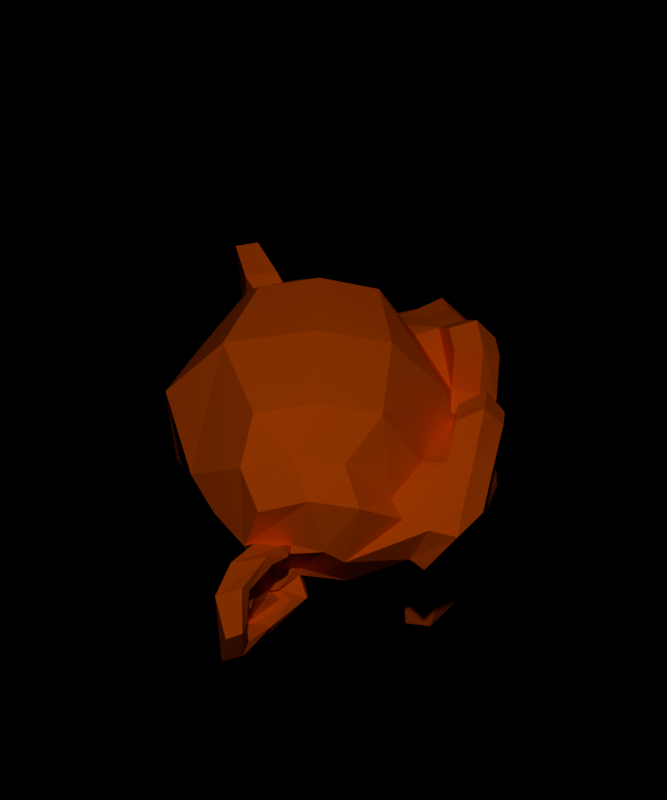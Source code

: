 # Source: monke.blend  (saved by Blender 4.1.23; exported with 4.5.12 LTS)
import bpy
from mathutils import Matrix  # noqa: F401  (used for matrix-valued properties, if any)

bpy.ops.wm.read_factory_settings(use_empty=True)
scene = bpy.context.scene
scene.name = 'Scene'

# ---- collections
col_collection = bpy.data.collections.new('Collection'); scene.collection.children.link(col_collection)

# ---- materials (node trees are filled in below, after node groups)
mat_material_001 = bpy.data.materials.new('Material.001')
mat_material_001.use_transparent_shadow = False
mat_material = bpy.data.materials.new('Material')
mat_material.use_transparent_shadow = False

# ---- material node trees
mat_material_001.use_nodes = True; mat_material_001.node_tree.nodes.clear()
_N = mat_material_001.node_tree.nodes; _L = mat_material_001.node_tree.links
n0 = _N.new('ShaderNodeOutputMaterial'); n0.name = 'Material Output'; n0.location = (300, 300)
n1 = _N.new('ShaderNodeHoldout'); n1.name = 'Holdout'; n1.location = (10, 300)
_L.new(n1.outputs[0], n0.inputs[0])
n0.is_active_output = True
mat_material.use_nodes = True; mat_material.node_tree.nodes.clear()
_N = mat_material.node_tree.nodes; _L = mat_material.node_tree.links
n0 = _N.new('ShaderNodeBsdfPrincipled'); n0.name = 'Principled BSDF'; n0.location = (10, 300)
n0.inputs[0].default_value = (1.0, 0.125, 0.0, 1.0)
n0.inputs[1].default_value = 0.1526
n0.inputs[2].default_value = 0.826
n1 = _N.new('ShaderNodeOutputMaterial'); n1.name = 'Material Output'; n1.location = (300, 300)
_L.new(n0.outputs[0], n1.inputs[0])
n1.is_active_output = True

# ---- world
world_world = bpy.data.worlds.new('World'); scene.world = world_world
world_world.use_nodes = True; world_world.node_tree.nodes.clear()
_N = world_world.node_tree.nodes; _L = world_world.node_tree.links
n0 = _N.new('ShaderNodeOutputWorld'); n0.name = 'World Output'; n0.location = (300, 300)
n1 = _N.new('ShaderNodeBackground'); n1.name = 'Background'; n1.location = (10, 300)
n1.inputs[0].default_value = (0.0, 0.0, 0.0, 0.0)
_L.new(n1.outputs[0], n0.inputs[0])
n0.is_active_output = True
world_world.color = (0.05088, 0.05088, 0.05088)
world_world.use_sun_shadow = False
world_world.sun_shadow_jitter_overblur = 0.0

# ---- cameras
cam_camera = bpy.data.cameras.new('Camera')
cam_camera.clip_end = 100.0
cam_camera.lens = 81.19
cam_camera.ortho_scale = 7.314
cam_camera.lens_unit = 'FOV'

# ---- lights
light_light = bpy.data.lights.new('Light', 'POINT')
light_light.transmission_factor = 0.0
light_light.energy = 1000.0
light_light.shadow_soft_size = 0.1
light_light.shadow_maximum_resolution = 0.006
light_light.use_absolute_resolution = True

# ---- meshes
me_plane = bpy.data.meshes.new('Plane')
me_plane.from_pydata([(-1.0, -1.0, 0.0), (1.0, -1.0, 0.0), (-1.0, 1.0, 0.0), (1.0, 1.0, 0.0)], [], [(0, 1, 3, 2)])
_uv = me_plane.uv_layers.new(name='UVMap')
_uv.uv.foreach_set('vector', [0.0, 0.0, 1.0, 0.0, 1.0, 1.0, 0.0, 1.0])
me_plane.materials.append(mat_material_001)
me_plane.update()
me_model = bpy.data.meshes.new('Model')
me_model.from_pydata([(0.7656, 0.4375, 0.1641), (0.7656, -0.4375, 0.1641), (0.6875, 0.5, 0.09375), (0.6875, -0.5, 0.09375), (0.5781, 0.5469, 0.05469), (0.5781, -0.5469, 0.05469), (0.6172, 0.3516, -0.02344), (0.6172, -0.3516, -0.02344), (0.7188, 0.3516, 0.03125), (0.7188, -0.3516, 0.03125), (0.7812, 0.3516, 0.1328), (0.7812, -0.3516, 0.1328), (0.7969, 0.2734, 0.1641), (0.7969, -0.2734, 0.1641), (0.7422, 0.2031, 0.09375), (0.7422, -0.2031, 0.09375), (0.6484, 0.1563, 0.05469), (0.6484, -0.1562, 0.05469), (0.6562, 0.07813, 0.2422), (0.6562, -0.07812, 0.2422), (0.7422, 0.1406, 0.2422), (0.7422, -0.1406, 0.2422), (0.7969, 0.2422, 0.2422), (0.7969, -0.2422, 0.2422), (0.7969, 0.2734, 0.3281), (0.7969, -0.2734, 0.3281), (0.7422, 0.2031, 0.3906), (0.7422, -0.2031, 0.3906), (0.6484, 0.1563, 0.4375), (0.6484, -0.1562, 0.4375), (0.6172, 0.3516, 0.5156), (0.6172, -0.3516, 0.5156), (0.7188, 0.3516, 0.4531), (0.7188, -0.3516, 0.4531), (0.7812, 0.3516, 0.3594), (0.7812, -0.3516, 0.3594), (0.7656, 0.4375, 0.3281), (0.7656, -0.4375, 0.3281), (0.6875, 0.5, 0.3906), (0.6875, -0.5, 0.3906), (0.5781, 0.5469, 0.4375), (0.5781, -0.5469, 0.4375), (0.5625, 0.625, 0.2422), (0.5625, -0.625, 0.2422), (0.6719, 0.5625, 0.2422), (0.6719, -0.5625, 0.2422), (0.7578, 0.4688, 0.2422), (0.7578, -0.4687, 0.2422), (0.7734, 0.4766, 0.2422), (0.7734, -0.4766, 0.2422), (0.7812, 0.4453, 0.3359), (0.7812, -0.4453, 0.3359), (0.8047, 0.3516, 0.375), (0.8047, -0.3516, 0.375), (0.8203, 0.2656, 0.3359), (0.8203, -0.2656, 0.3359), (0.8203, 0.2266, 0.2422), (0.8203, -0.2266, 0.2422), (0.8203, 0.2656, 0.1562), (0.8203, -0.2656, 0.1562), (0.8281, 0.3516, 0.2422), (0.8281, -0.3516, 0.2422), (0.8047, 0.3516, 0.1172), (0.8047, -0.3516, 0.1172), (0.7812, 0.4453, 0.1562), (0.7812, -0.4453, 0.1562), (0.7422, 3.244e-08, 0.4297), (0.8203, 3.586e-08, 0.3516), (0.7344, 3.21e-08, -0.6797), (0.7812, 3.415e-08, -0.3203), (0.7969, 3.483e-08, -0.1875), (0.7188, 3.142e-08, -0.7734), (0.6016, 2.63e-08, 0.4062), (0.5703, 2.493e-08, 0.5703), (-0.5469, -2.39e-08, 0.8984), (-0.8516, -3.722e-08, 0.5625), (-0.8281, -3.62e-08, 0.07031), (-0.3516, -1.537e-08, -0.3828), (0.5625, 0.2031, -0.1875), (0.5625, -0.2031, -0.1875), (0.5703, 0.3125, -0.4375), (0.5703, -0.3125, -0.4375), (0.5703, 0.3516, -0.6953), (0.5703, -0.3516, -0.6953), (0.5312, 0.3672, -0.8906), (0.5312, -0.3672, -0.8906), (0.5234, 0.3281, -0.9453), (0.5234, -0.3281, -0.9453), (0.5547, 0.1797, -0.9688), (0.5547, -0.1797, -0.9688), (0.5781, 2.527e-08, -0.9844), (0.5312, 0.4375, -0.1406), (0.5312, -0.4375, -0.1406), (0.5391, 0.6328, -0.03906), (0.5391, -0.6328, -0.03906), (0.4453, 0.8281, 0.1484), (0.4453, -0.8281, 0.1484), (0.5937, 0.8594, 0.4297), (0.5938, -0.8594, 0.4297), (0.625, 0.7109, 0.4844), (0.625, -0.7109, 0.4844), (0.6875, 0.4922, 0.6016), (0.6875, -0.4922, 0.6016), (0.7344, 0.3203, 0.7578), (0.7344, -0.3203, 0.7578), (0.7578, 0.1563, 0.7188), (0.7578, -0.1562, 0.7188), (0.75, 0.0625, 0.4922), (0.75, -0.0625, 0.4922), (0.7734, 0.1641, 0.4141), (0.7734, -0.1641, 0.4141), (0.7656, 0.125, 0.3047), (0.7656, -0.125, 0.3047), (0.7422, 0.2031, 0.09375), (0.7422, -0.2031, 0.09375), (0.7031, 0.375, 0.01562), (0.7031, -0.375, 0.01562), (0.6719, 0.4922, 0.0625), (0.6719, -0.4922, 0.0625), (0.6484, 0.625, 0.1875), (0.6484, -0.625, 0.1875), (0.6484, 0.6406, 0.2969), (0.6484, -0.6406, 0.2969), (0.6641, 0.6016, 0.375), (0.6641, -0.6016, 0.375), (0.7188, 0.4297, 0.4375), (0.7188, -0.4297, 0.4375), (0.7578, 0.25, 0.4688), (0.7578, -0.25, 0.4688), (0.7344, 3.21e-08, -0.7656), (0.7344, 0.1094, -0.7188), (0.7344, -0.1094, -0.7188), (0.7109, 0.1172, -0.8359), (0.7109, -0.1172, -0.8359), (0.6953, 0.0625, -0.8828), (0.6953, -0.0625, -0.8828), (0.6875, 3.005e-08, -0.8906), (0.75, 3.278e-08, -0.1953), (0.7422, 3.244e-08, -0.1406), (0.7422, 0.1016, -0.1484), (0.7422, -0.1016, -0.1484), (0.75, 0.125, -0.2266), (0.75, -0.125, -0.2266), (0.7422, 0.08594, -0.2891), (0.7422, -0.08594, -0.2891), (0.6719, 0.3984, -0.04688), (0.6719, -0.3984, -0.04688), (0.625, 0.6172, 0.05469), (0.625, -0.6172, 0.05469), (0.6016, 0.7266, 0.2031), (0.6016, -0.7266, 0.2031), (0.6562, 0.7422, 0.375), (0.6563, -0.7422, 0.375), (0.7266, 0.6875, 0.4141), (0.7266, -0.6875, 0.4141), (0.7969, 0.4375, 0.5469), (0.7969, -0.4375, 0.5469), (0.8359, 0.3125, 0.6406), (0.8359, -0.3125, 0.6406), (0.8516, 0.2031, 0.6172), (0.8516, -0.2031, 0.6172), (0.8438, 0.1016, 0.4297), (0.8438, -0.1016, 0.4297), (0.8125, 0.125, -0.1016), (0.8125, -0.125, -0.1016), (0.7109, 0.2109, -0.4453), (0.7109, -0.2109, -0.4453), (0.6875, 0.25, -0.7031), (0.6875, -0.25, -0.7031), (0.6641, 0.2656, -0.8203), (0.6641, -0.2656, -0.8203), (0.6328, 0.2344, -0.9141), (0.6328, -0.2344, -0.9141), (0.6328, 0.1641, -0.9297), (0.6328, -0.1641, -0.9297), (0.6406, 2.8e-08, -0.9453), (0.7266, 3.176e-08, 0.04688), (0.7656, 3.347e-08, 0.2109), (0.7422, 0.3281, 0.4766), (0.7422, -0.3281, 0.4766), (0.75, 0.1641, 0.1406), (0.75, -0.1641, 0.1406), (0.7578, 0.1328, 0.2109), (0.7578, -0.1328, 0.2109), (0.7344, 0.1172, -0.6875), (0.7344, -0.1172, -0.6875), (0.75, 0.07813, -0.4453), (0.75, -0.07812, -0.4453), (0.75, 3.278e-08, -0.4453), (0.7422, 3.244e-08, -0.3281), (0.7812, 0.09375, -0.2734), (0.7812, -0.09375, -0.2734), (0.7969, 0.1328, -0.2266), (0.7969, -0.1328, -0.2266), (0.7812, 0.1094, -0.1328), (0.7812, -0.1094, -0.1328), (0.7812, 0.03906, -0.125), (0.7812, -0.03906, -0.125), (0.8281, 3.62e-08, -0.2031), (0.8125, 0.04688, -0.1484), (0.8125, -0.04687, -0.1484), (0.8125, 0.09375, -0.1562), (0.8125, -0.09375, -0.1562), (0.8281, 0.1094, -0.2266), (0.8281, -0.1094, -0.2266), (0.8047, 0.07813, -0.25), (0.8047, -0.07812, -0.25), (0.8047, 3.517e-08, -0.2891), (0.5547, 0.2578, -0.3125), (0.5547, -0.2578, -0.3125), (0.7109, 0.1641, -0.2422), (0.7109, -0.1641, -0.2422), (0.7109, 0.1797, -0.3125), (0.7109, -0.1797, -0.3125), (0.5547, 0.2344, -0.25), (0.5547, -0.2344, -0.25), (0.6875, 3.005e-08, -0.875), (0.6875, 0.04688, -0.8672), (0.6875, -0.04687, -0.8672), (0.7109, 0.09375, -0.8203), (0.7109, -0.09375, -0.8203), (0.7266, 0.09375, -0.7422), (0.7266, -0.09375, -0.7422), (0.6562, 2.869e-08, -0.7812), (0.6641, 0.09375, -0.75), (0.6641, -0.09375, -0.75), (0.6406, 0.09375, -0.8125), (0.6406, -0.09375, -0.8125), (0.6328, 0.04688, -0.8516), (0.6328, -0.04687, -0.8516), (0.6328, 2.766e-08, -0.8594), (0.7812, 0.1719, 0.2188), (0.7812, -0.1719, 0.2188), (0.7734, 0.1875, 0.1562), (0.7734, -0.1875, 0.1562), (0.7578, 0.3359, 0.4297), (0.7578, -0.3359, 0.4297), (0.7734, 0.2734, 0.4219), (0.7734, -0.2734, 0.4219), (0.7734, 0.4219, 0.3984), (0.7734, -0.4219, 0.3984), (0.6953, 0.5625, 0.3516), (0.6953, -0.5625, 0.3516), (0.6875, 0.5859, 0.2891), (0.6875, -0.5859, 0.2891), (0.6797, 0.5781, 0.1953), (0.6797, -0.5781, 0.1953), (0.7188, 0.4766, 0.1016), (0.7188, -0.4766, 0.1016), (0.7422, 0.375, 0.0625), (0.7422, -0.375, 0.0625), (0.7812, 0.2266, 0.1094), (0.7812, -0.2266, 0.1094), (0.7812, 0.1797, 0.2969), (0.7812, -0.1797, 0.2969), (0.7812, 0.2109, 0.375), (0.7812, -0.2109, 0.375), (0.7578, 0.2344, 0.3594), (0.7578, -0.2344, 0.3594), (0.7578, 0.1953, 0.2969), (0.7578, -0.1953, 0.2969), (0.7578, 0.2422, 0.125), (0.7578, -0.2422, 0.125), (0.7266, 0.375, 0.08594), (0.7266, -0.375, 0.08594), (0.7031, 0.4609, 0.1172), (0.7031, -0.4609, 0.1172), (0.6719, 0.5469, 0.2109), (0.6719, -0.5469, 0.2109), (0.6719, 0.5547, 0.2812), (0.6719, -0.5547, 0.2812), (0.6797, 0.5312, 0.3359), (0.6797, -0.5312, 0.3359), (0.75, 0.4141, 0.3906), (0.75, -0.4141, 0.3906), (0.7656, 0.2813, 0.3984), (0.7656, -0.2812, 0.3984), (0.75, 0.3359, 0.4062), (0.75, -0.3359, 0.4062), (0.75, 0.2031, 0.1719), (0.75, -0.2031, 0.1719), (0.75, 0.1953, 0.2266), (0.75, -0.1953, 0.2266), (0.6094, 0.1094, 0.4609), (0.6094, -0.1094, 0.4609), (0.6172, 0.1953, 0.6641), (0.6172, -0.1953, 0.6641), (0.5938, 0.3359, 0.6875), (0.5938, -0.3359, 0.6875), (0.5547, 0.4844, 0.5547), (0.5547, -0.4844, 0.5547), (0.4922, 0.6797, 0.4531), (0.4922, -0.6797, 0.4531), (0.4609, 0.7969, 0.4062), (0.4609, -0.7969, 0.4062), (0.375, 0.7734, 0.1641), (0.375, -0.7734, 0.1641), (0.4141, 0.6016, 0.0), (0.4141, -0.6016, 0.0), (0.4687, 0.4375, -0.09375), (0.4688, -0.4375, -0.09375), (0.2891, 1.264e-08, 0.8984), (-0.07812, -3.415e-09, 0.9844), (-0.6719, -2.937e-08, -0.1953), (0.1875, 8.196e-09, -0.4609), (0.4609, 2.015e-08, -0.9766), (0.3438, 1.503e-08, -0.8047), (0.3203, 1.4e-08, -0.5703), (0.2812, 1.229e-08, -0.4844), (0.05469, 0.8516, 0.2344), (0.05469, -0.8516, 0.2344), (-0.04688, 0.8594, 0.3203), (-0.04687, -0.8594, 0.3203), (-0.4375, 0.7734, 0.2656), (-0.4375, -0.7734, 0.2656), (-0.7031, 0.4609, 0.4375), (-0.7031, -0.4609, 0.4375), (0.07031, 0.7344, -0.04688), (0.07031, -0.7344, -0.04688), (-0.1641, 0.5938, -0.125), (-0.1641, -0.5938, -0.125), (-0.4297, 0.6406, -0.007812), (-0.4297, -0.6406, -0.007812), (-0.6641, 0.3359, 0.05469), (-0.6641, -0.3359, 0.05469), (0.4062, 0.2344, -0.3516), (0.4062, -0.2344, -0.3516), (0.2578, 0.1797, -0.4141), (0.2578, -0.1797, -0.4141), (0.3828, 0.2891, -0.7109), (0.3828, -0.2891, -0.7109), (0.3906, 0.25, -0.5), (0.3906, -0.25, -0.5), (0.3984, 0.3281, -0.9141), (0.3984, -0.3281, -0.9141), (0.3672, 0.1406, -0.7578), (0.3672, -0.1406, -0.7578), (0.3594, 0.125, -0.5391), (0.3594, -0.125, -0.5391), (0.4375, 0.1641, -0.9453), (0.4375, -0.1641, -0.9453), (0.4297, 0.2188, -0.2812), (0.4297, -0.2187, -0.2812), (0.4688, 0.2109, -0.2266), (0.4688, -0.2109, -0.2266), (0.5, 0.2031, -0.1719), (0.5, -0.2031, -0.1719), (0.1641, 0.2109, -0.3906), (0.1641, -0.2109, -0.3906), (-0.2656, 0.2969, -0.3125), (-0.2656, -0.2969, -0.3125), (-0.5391, 0.3437, -0.1484), (-0.5391, -0.3438, -0.1484), (-0.3828, 0.4531, 0.8672), (-0.3828, -0.4531, 0.8672), (-0.07031, 0.4531, 0.9297), (-0.07031, -0.4531, 0.9297), (0.2344, 0.4531, 0.8516), (0.2344, -0.4531, 0.8516), (0.4297, 0.4609, 0.5234), (0.4297, -0.4609, 0.5234), (0.3359, 0.7266, 0.4062), (0.3359, -0.7266, 0.4062), (0.2812, 0.6328, 0.4531), (0.2813, -0.6328, 0.4531), (0.05469, 0.6406, 0.7031), (0.05469, -0.6406, 0.7031), (0.125, 0.7969, 0.5625), (0.125, -0.7969, 0.5625), (-0.1172, 0.7969, 0.6172), (-0.1172, -0.7969, 0.6172), (-0.1953, 0.6406, 0.75), (-0.1953, -0.6406, 0.75), (-0.4453, 0.6406, 0.6797), (-0.4453, -0.6406, 0.6797), (-0.3594, 0.7969, 0.5391), (-0.3594, -0.7969, 0.5391), (-0.5859, 0.6172, 0.3281), (-0.5859, -0.6172, 0.3281), (-0.5469, 0.4844, 0.02344), (-0.5469, -0.4844, 0.02344), (-0.2031, 0.8203, 0.3281), (-0.2031, -0.8203, 0.3281), (0.1484, 0.4062, -0.1719), (0.1484, -0.4062, -0.1719), (-0.2109, 0.4297, -0.1953), (-0.2109, -0.4297, -0.1953), (-0.2344, 0.8906, 0.4062), (-0.2344, -0.8906, 0.4062), (-0.125, 0.7734, -0.1406), (-0.125, -0.7734, -0.1406), (-0.3281, 1.039, -0.1016), (-0.3281, -1.039, -0.1016), (-0.4297, 1.281, 0.05469), (-0.4297, -1.281, 0.05469), (-0.4219, 1.352, 0.3203), (-0.4219, -1.352, 0.3203), (-0.4219, 1.234, 0.5078), (-0.4219, -1.234, 0.5078), (-0.3125, 1.023, 0.4766), (-0.3125, -1.023, 0.4766), (-0.2891, 1.016, 0.4141), (-0.2891, -1.016, 0.4141), (-0.3906, 1.188, 0.4375), (-0.3906, -1.188, 0.4375), (-0.4063, 1.266, 0.2891), (-0.4062, -1.266, 0.2891), (-0.4063, 1.211, 0.07812), (-0.4062, -1.211, 0.07812), (-0.3047, 1.031, -0.03906), (-0.3047, -1.031, -0.03906), (-0.1328, 0.8281, -0.07031), (-0.1328, -0.8281, -0.07031), (-0.2188, 0.9219, 0.3594), (-0.2187, -0.9219, 0.3594), (-0.2891, 0.9453, 0.3047), (-0.2891, -0.9453, 0.3047), (-0.2109, 0.8828, -0.02344), (-0.2109, -0.8828, -0.02344), (-0.3672, 1.039, 0.0), (-0.3672, -1.039, 0.0), (-0.4453, 1.188, 0.09375), (-0.4453, -1.188, 0.09375), (-0.4453, 1.234, 0.25), (-0.4453, -1.234, 0.25), (-0.4375, 1.172, 0.3594), (-0.4375, -1.172, 0.3594), (-0.3594, 1.023, 0.3438), (-0.3594, -1.023, 0.3438), (-0.2109, 0.8438, 0.2891), (-0.2109, -0.8438, 0.2891), (-0.2734, 0.8359, 0.1719), (-0.2734, -0.8359, 0.1719), (-0.2734, 0.7578, 0.09375), (-0.2734, -0.7578, 0.09375), (-0.2734, 0.8203, 0.08594), (-0.2734, -0.8203, 0.08594), (-0.2734, 0.8438, 0.01562), (-0.2734, -0.8438, 0.01562), (-0.2734, 0.8125, -0.01562), (-0.2734, -0.8125, -0.01562), (-0.07031, 0.7266, 0.0), (-0.07031, -0.7266, 0.0), (-0.1719, 0.7188, -0.02344), (-0.1719, -0.7188, -0.02344), (-0.1875, 0.7188, 0.03906), (-0.1875, -0.7188, 0.03906), (-0.2109, 0.7969, 0.2031), (-0.2109, -0.7969, 0.2031), (-0.2656, 0.8906, 0.2422), (-0.2656, -0.8906, 0.2422), (-0.3203, 0.8906, 0.2344), (-0.3203, -0.8906, 0.2344), (-0.3203, 0.8125, -0.01562), (-0.3203, -0.8125, -0.01562), (-0.3203, 0.8516, 0.01562), (-0.3203, -0.8516, 0.01562), (-0.3203, 0.8281, 0.07812), (-0.3203, -0.8281, 0.07812), (-0.3203, 0.7656, 0.09375), (-0.3203, -0.7656, 0.09375), (-0.3203, 0.8438, 0.1719), (-0.3203, -0.8438, 0.1719), (-0.4141, 1.039, 0.3281), (-0.4141, -1.039, 0.3281), (-0.4844, 1.188, 0.3438), (-0.4844, -1.188, 0.3438), (-0.4922, 1.258, 0.2422), (-0.4922, -1.258, 0.2422), (-0.4844, 1.211, 0.08594), (-0.4844, -1.211, 0.08594), (-0.4219, 1.047, 0.0), (-0.4219, -1.047, 0.0), (-0.2656, 0.8828, -0.01562), (-0.2656, -0.8828, -0.01562), (-0.3438, 0.9531, 0.2891), (-0.3437, -0.9531, 0.2891), (-0.3281, 0.8906, 0.1094), (-0.3281, -0.8906, 0.1094), (-0.3359, 0.9375, 0.0625), (-0.3359, -0.9375, 0.0625), (-0.3672, 1.0, 0.125), (-0.3672, -1.0, 0.125), (-0.3516, 0.9609, 0.1719), (-0.3516, -0.9609, 0.1719), (-0.375, 1.016, 0.2344), (-0.375, -1.016, 0.2344), (-0.3828, 1.055, 0.1875), (-0.3828, -1.055, 0.1875), (-0.3906, 1.109, 0.2109), (-0.3906, -1.109, 0.2109), (-0.3906, 1.086, 0.2734), (-0.3906, -1.086, 0.2734), (-0.4844, 1.023, 0.4375), (-0.4844, -1.023, 0.4375), (-0.5469, 1.25, 0.4688), (-0.5469, -1.25, 0.4688), (-0.5, 1.367, 0.2969), (-0.5, -1.367, 0.2969), (-0.5313, 1.312, 0.05469), (-0.5312, -1.312, 0.05469), (-0.4922, 1.039, -0.08594), (-0.4922, -1.039, -0.08594), (-0.3281, 0.7891, -0.125), (-0.3281, -0.7891, -0.125), (-0.3828, 0.8594, 0.3828), (-0.3828, -0.8594, 0.3828)], [], [(46, 0, 2, 44), (3, 1, 47, 45), (44, 2, 4, 42), (5, 3, 45, 43), (2, 8, 6, 4), (7, 9, 3, 5), (0, 10, 8, 2), (9, 11, 1, 3), (10, 12, 14, 8), (15, 13, 11, 9), (8, 14, 16, 6), (17, 15, 9, 7), (14, 20, 18, 16), (19, 21, 15, 17), (12, 22, 20, 14), (21, 23, 13, 15), (22, 24, 26, 20), (27, 25, 23, 21), (20, 26, 28, 18), (29, 27, 21, 19), (26, 32, 30, 28), (31, 33, 27, 29), (24, 34, 32, 26), (33, 35, 25, 27), (34, 36, 38, 32), (39, 37, 35, 33), (32, 38, 40, 30), (41, 39, 33, 31), (38, 44, 42, 40), (43, 45, 39, 41), (36, 46, 44, 38), (45, 47, 37, 39), (46, 36, 50, 48), (51, 37, 47, 49), (36, 34, 52, 50), (53, 35, 37, 51), (34, 24, 54, 52), (55, 25, 35, 53), (24, 22, 56, 54), (57, 23, 25, 55), (22, 12, 58, 56), (59, 13, 23, 57), (12, 10, 62, 58), (63, 11, 13, 59), (10, 0, 64, 62), (65, 1, 11, 63), (0, 46, 48, 64), (49, 47, 1, 65), (60, 64, 48), (49, 65, 61), (62, 64, 60), (61, 65, 63), (60, 58, 62), (63, 59, 61), (60, 56, 58), (59, 57, 61), (60, 54, 56), (57, 55, 61), (60, 52, 54), (55, 53, 61), (60, 50, 52), (53, 51, 61), (60, 48, 50), (51, 49, 61), (88, 173, 175, 90), (175, 174, 89, 90), (86, 171, 173, 88), (174, 172, 87, 89), (84, 169, 171, 86), (172, 170, 85, 87), (82, 167, 169, 84), (170, 168, 83, 85), (80, 165, 167, 82), (168, 166, 81, 83), (78, 91, 145, 163), (146, 92, 79, 164), (91, 93, 147, 145), (148, 94, 92, 146), (93, 95, 149, 147), (150, 96, 94, 148), (95, 97, 151, 149), (152, 98, 96, 150), (97, 99, 153, 151), (154, 100, 98, 152), (99, 101, 155, 153), (156, 102, 100, 154), (101, 103, 157, 155), (158, 104, 102, 156), (103, 105, 159, 157), (160, 106, 104, 158), (105, 107, 161, 159), (162, 108, 106, 160), (107, 66, 67, 161), (67, 66, 108, 162), (109, 127, 159, 161), (160, 128, 110, 162), (127, 178, 157, 159), (158, 179, 128, 160), (125, 155, 157, 178), (158, 156, 126, 179), (123, 153, 155, 125), (156, 154, 124, 126), (121, 151, 153, 123), (154, 152, 122, 124), (119, 149, 151, 121), (152, 150, 120, 122), (117, 147, 149, 119), (150, 148, 118, 120), (115, 145, 147, 117), (148, 146, 116, 118), (113, 163, 145, 115), (146, 164, 114, 116), (113, 180, 176, 163), (176, 181, 114, 164), (109, 161, 67, 111), (67, 162, 110, 112), (111, 67, 177, 182), (177, 67, 112, 183), (176, 180, 182, 177), (183, 181, 176, 177), (134, 136, 175, 173), (175, 136, 135, 174), (132, 134, 173, 171), (174, 135, 133, 172), (130, 132, 171, 169), (172, 133, 131, 170), (165, 186, 184, 167), (185, 187, 166, 168), (130, 169, 167, 184), (168, 170, 131, 185), (143, 189, 188, 186), (188, 189, 144, 187), (184, 186, 188, 68), (188, 187, 185, 68), (129, 130, 184, 68), (185, 131, 129, 68), (141, 192, 190, 143), (191, 193, 142, 144), (139, 194, 192, 141), (193, 195, 140, 142), (138, 196, 194, 139), (195, 197, 138, 140), (137, 70, 196, 138), (197, 70, 137, 138), (189, 143, 190, 69), (191, 144, 189, 69), (69, 190, 205, 207), (206, 191, 69, 207), (70, 198, 199, 196), (200, 198, 70, 197), (196, 199, 201, 194), (202, 200, 197, 195), (194, 201, 203, 192), (204, 202, 195, 193), (192, 203, 205, 190), (206, 204, 193, 191), (198, 203, 201, 199), (202, 204, 198, 200), (198, 207, 205, 203), (206, 207, 198, 204), (138, 139, 163, 176), (164, 140, 138, 176), (139, 141, 210, 163), (211, 142, 140, 164), (141, 143, 212, 210), (213, 144, 142, 211), (143, 186, 165, 212), (166, 187, 144, 213), (80, 208, 212, 165), (213, 209, 81, 166), (208, 214, 210, 212), (211, 215, 209, 213), (78, 163, 210, 214), (211, 164, 79, 215), (130, 129, 71, 221), (71, 129, 131, 222), (132, 130, 221, 219), (222, 131, 133, 220), (134, 132, 219, 217), (220, 133, 135, 218), (136, 134, 217, 216), (218, 135, 136, 216), (216, 217, 228, 230), (229, 218, 216, 230), (217, 219, 226, 228), (227, 220, 218, 229), (219, 221, 224, 226), (225, 222, 220, 227), (221, 71, 223, 224), (223, 71, 222, 225), (223, 230, 228, 224), (229, 230, 223, 225), (224, 228, 226), (227, 229, 225), (182, 180, 233, 231), (234, 181, 183, 232), (111, 182, 231, 253), (232, 183, 112, 254), (109, 111, 253, 255), (254, 112, 110, 256), (180, 113, 251, 233), (252, 114, 181, 234), (113, 115, 249, 251), (250, 116, 114, 252), (115, 117, 247, 249), (248, 118, 116, 250), (117, 119, 245, 247), (246, 120, 118, 248), (119, 121, 243, 245), (244, 122, 120, 246), (121, 123, 241, 243), (242, 124, 122, 244), (123, 125, 239, 241), (240, 126, 124, 242), (125, 178, 235, 239), (236, 179, 126, 240), (178, 127, 237, 235), (238, 128, 179, 236), (127, 109, 255, 237), (256, 110, 128, 238), (237, 255, 257, 275), (258, 256, 238, 276), (235, 237, 275, 277), (276, 238, 236, 278), (239, 235, 277, 273), (278, 236, 240, 274), (241, 239, 273, 271), (274, 240, 242, 272), (243, 241, 271, 269), (272, 242, 244, 270), (245, 243, 269, 267), (270, 244, 246, 268), (247, 245, 267, 265), (268, 246, 248, 266), (249, 247, 265, 263), (266, 248, 250, 264), (251, 249, 263, 261), (264, 250, 252, 262), (233, 251, 261, 279), (262, 252, 234, 280), (255, 253, 259, 257), (260, 254, 256, 258), (253, 231, 281, 259), (282, 232, 254, 260), (231, 233, 279, 281), (280, 234, 232, 282), (66, 107, 283, 72), (284, 108, 66, 72), (107, 105, 285, 283), (286, 106, 108, 284), (105, 103, 287, 285), (288, 104, 106, 286), (103, 101, 289, 287), (290, 102, 104, 288), (101, 99, 291, 289), (292, 100, 102, 290), (99, 97, 293, 291), (294, 98, 100, 292), (97, 95, 295, 293), (296, 96, 98, 294), (95, 93, 297, 295), (298, 94, 96, 296), (93, 91, 299, 297), (300, 92, 94, 298), (307, 308, 327, 337), (328, 308, 307, 338), (306, 307, 337, 335), (338, 307, 306, 336), (305, 306, 335, 339), (336, 306, 305, 340), (88, 90, 305, 339), (305, 90, 89, 340), (86, 88, 339, 333), (340, 89, 87, 334), (84, 86, 333, 329), (334, 87, 85, 330), (82, 84, 329, 331), (330, 85, 83, 332), (329, 335, 337, 331), (338, 336, 330, 332), (329, 333, 339, 335), (340, 334, 330, 336), (325, 331, 337, 327), (338, 332, 326, 328), (80, 82, 331, 325), (332, 83, 81, 326), (208, 341, 343, 214), (344, 342, 209, 215), (80, 325, 341, 208), (342, 326, 81, 209), (78, 214, 343, 345), (344, 215, 79, 346), (78, 345, 299, 91), (300, 346, 79, 92), (76, 323, 351, 303), (352, 324, 76, 303), (303, 351, 349, 77), (350, 352, 303, 77), (77, 349, 347, 304), (348, 350, 77, 304), (304, 347, 327, 308), (328, 348, 304, 308), (325, 327, 347, 341), (348, 328, 326, 342), (295, 297, 317, 309), (318, 298, 296, 310), (75, 315, 323, 76), (324, 316, 75, 76), (301, 357, 355, 302), (356, 358, 301, 302), (302, 355, 353, 74), (354, 356, 302, 74), (74, 353, 315, 75), (316, 354, 74, 75), (291, 293, 361, 363), (362, 294, 292, 364), (363, 361, 367, 365), (368, 362, 364, 366), (365, 367, 369, 371), (370, 368, 366, 372), (371, 369, 375, 373), (376, 370, 372, 374), (313, 377, 373, 375), (374, 378, 314, 376), (315, 353, 373, 377), (374, 354, 316, 378), (353, 355, 371, 373), (372, 356, 354, 374), (355, 357, 365, 371), (366, 358, 356, 372), (357, 359, 363, 365), (364, 360, 358, 366), (289, 291, 363, 359), (364, 292, 290, 360), (73, 359, 357, 301), (358, 360, 73, 301), (283, 285, 287, 289), (288, 286, 284, 290), (283, 289, 359, 73), (360, 290, 284, 73), (72, 283, 73), (73, 284, 72), (293, 295, 309, 361), (310, 296, 294, 362), (309, 311, 367, 361), (368, 312, 310, 362), (311, 381, 369, 367), (370, 382, 312, 368), (313, 375, 369, 381), (370, 376, 314, 382), (347, 349, 385, 383), (386, 350, 348, 384), (317, 383, 385, 319), (386, 384, 318, 320), (297, 299, 383, 317), (384, 300, 298, 318), (299, 343, 341, 383), (342, 344, 300, 384), (341, 347, 383), (384, 348, 342), (299, 345, 343), (344, 346, 300), (313, 321, 379, 377), (380, 322, 314, 378), (315, 377, 379, 323), (380, 378, 316, 324), (319, 385, 379, 321), (380, 386, 320, 322), (349, 351, 379, 385), (380, 352, 350, 386), (323, 379, 351), (352, 380, 324), (399, 387, 413, 401), (414, 388, 400, 402), (399, 401, 403, 397), (404, 402, 400, 398), (397, 403, 405, 395), (406, 404, 398, 396), (395, 405, 407, 393), (408, 406, 396, 394), (393, 407, 409, 391), (410, 408, 394, 392), (391, 409, 411, 389), (412, 410, 392, 390), (409, 419, 417, 411), (418, 420, 410, 412), (407, 421, 419, 409), (420, 422, 408, 410), (405, 423, 421, 407), (422, 424, 406, 408), (403, 425, 423, 405), (424, 426, 404, 406), (401, 427, 425, 403), (426, 428, 402, 404), (401, 413, 415, 427), (416, 414, 402, 428), (317, 319, 443, 441), (444, 320, 318, 442), (319, 389, 411, 443), (412, 390, 320, 444), (309, 317, 441, 311), (442, 318, 310, 312), (381, 429, 413, 387), (414, 430, 382, 388), (411, 417, 439, 443), (440, 418, 412, 444), (437, 445, 443, 439), (444, 446, 438, 440), (433, 445, 437, 435), (438, 446, 434, 436), (431, 447, 445, 433), (446, 448, 432, 434), (429, 447, 431, 449), (432, 448, 430, 450), (413, 429, 449, 415), (450, 430, 414, 416), (311, 447, 429, 381), (430, 448, 312, 382), (311, 441, 445, 447), (446, 442, 312, 448), (441, 443, 445), (446, 444, 442), (415, 449, 451, 475), (452, 450, 416, 476), (449, 431, 461, 451), (462, 432, 450, 452), (431, 433, 459, 461), (460, 434, 432, 462), (433, 435, 457, 459), (458, 436, 434, 460), (435, 437, 455, 457), (456, 438, 436, 458), (437, 439, 453, 455), (454, 440, 438, 456), (439, 417, 473, 453), (474, 418, 440, 454), (427, 415, 475, 463), (476, 416, 428, 464), (425, 427, 463, 465), (464, 428, 426, 466), (423, 425, 465, 467), (466, 426, 424, 468), (421, 423, 467, 469), (468, 424, 422, 470), (419, 421, 469, 471), (470, 422, 420, 472), (417, 419, 471, 473), (472, 420, 418, 474), (457, 455, 479, 477), (480, 456, 458, 478), (477, 479, 481, 483), (482, 480, 478, 484), (483, 481, 487, 485), (488, 482, 484, 486), (485, 487, 489, 491), (490, 488, 486, 492), (463, 475, 485, 491), (486, 476, 464, 492), (451, 483, 485, 475), (486, 484, 452, 476), (451, 461, 477, 483), (478, 462, 452, 484), (457, 477, 461, 459), (462, 478, 458, 460), (453, 473, 479, 455), (480, 474, 454, 456), (471, 481, 479, 473), (480, 482, 472, 474), (469, 487, 481, 471), (482, 488, 470, 472), (467, 489, 487, 469), (488, 490, 468, 470), (465, 491, 489, 467), (490, 492, 466, 468), (463, 491, 465), (466, 492, 464), (391, 389, 503, 501), (504, 390, 392, 502), (393, 391, 501, 499), (502, 392, 394, 500), (395, 393, 499, 497), (500, 394, 396, 498), (397, 395, 497, 495), (498, 396, 398, 496), (399, 397, 495, 493), (496, 398, 400, 494), (387, 399, 493, 505), (494, 400, 388, 506), (493, 501, 503, 505), (504, 502, 494, 506), (493, 495, 499, 501), (500, 496, 494, 502), (495, 497, 499), (500, 498, 496), (313, 381, 387, 505), (388, 382, 314, 506), (313, 505, 503, 321), (504, 506, 314, 322), (319, 321, 503, 389), (504, 322, 320, 390)])
_uv = me_model.uv_layers.new(name='UVMap')
_uv.uv.foreach_set('vector', [0.3461, 0.875, 0.3595, 0.8889, 0.3448, 0.9105, 0.3185, 0.8843, 0.6789, 0.8611, 0.653, 0.8715, 0.6441, 0.8571, 0.6622, 0.833, 0.3185, 0.8843, 0.3448, 0.9105, 0.3267, 0.9239, 0.2941, 0.8907, 0.706, 0.8494, 0.6789, 0.8611, 0.6622, 0.833, 0.6841, 0.8142, 0.2438, 0.9297, 0.2442, 0.9653, 0.2214, 0.9719, 0.2214, 0.9258, 0.706, 0.9001, 0.679, 0.9, 0.6789, 0.8611, 0.706, 0.8494, 0.3595, 0.8889, 0.3803, 0.8874, 0.3818, 0.9097, 0.3448, 0.9105, 0.679, 0.9, 0.6529, 0.8935, 0.653, 0.8715, 0.6789, 0.8611, 0.2029, 0.8961, 0.2059, 0.8767, 0.23, 0.8766, 0.2233, 0.9136, 0.6631, 0.9266, 0.6441, 0.9077, 0.6529, 0.8935, 0.679, 0.9, 0.2233, 0.9136, 0.23, 0.8766, 0.2565, 0.8776, 0.2474, 0.9258, 0.6856, 0.9355, 0.6631, 0.9266, 0.679, 0.9, 0.706, 0.9001, 0.23, 0.8766, 0.2246, 0.8433, 0.2481, 0.8354, 0.2565, 0.8776, 0.706, 0.8976, 0.7281, 0.8929, 0.7506, 0.9209, 0.7334, 0.9329, 0.2059, 0.8767, 0.2029, 0.8595, 0.2246, 0.8433, 0.23, 0.8766, 0.7281, 0.8929, 0.7543, 0.8849, 0.7658, 0.8997, 0.7506, 0.9209, 0.9541, 0.2805, 0.9534, 0.26, 0.9699, 0.2576, 0.9714, 0.2942, 0.7301, 0.8547, 0.7545, 0.8632, 0.7543, 0.8849, 0.7281, 0.8929, 0.9714, 0.2942, 0.9699, 0.2576, 0.9942, 0.2538, 0.9942, 0.3016, 0.7069, 0.8477, 0.7301, 0.8547, 0.7281, 0.8929, 0.706, 0.8976, 0.9699, 0.2576, 0.9692, 0.2237, 0.9934, 0.21, 0.9942, 0.2538, 0.7362, 0.8142, 0.7522, 0.8286, 0.7301, 0.8547, 0.7069, 0.8477, 0.3801, 0.8375, 0.3609, 0.8382, 0.3457, 0.8182, 0.3818, 0.8174, 0.7522, 0.8286, 0.7658, 0.8498, 0.7545, 0.8632, 0.7301, 0.8547, 0.3609, 0.8382, 0.3455, 0.8533, 0.3194, 0.8461, 0.3457, 0.8182, 0.1746, 0.8796, 0.1527, 0.8801, 0.1485, 0.8612, 0.1666, 0.8452, 0.3457, 0.8182, 0.3194, 0.8461, 0.2939, 0.8408, 0.3287, 0.805, 0.2029, 0.8799, 0.1746, 0.8796, 0.1666, 0.8452, 0.1926, 0.8354, 0.3194, 0.8461, 0.3185, 0.8843, 0.2941, 0.8907, 0.2939, 0.8408, 0.2008, 0.9275, 0.1739, 0.9162, 0.1746, 0.8796, 0.2029, 0.8799, 0.3455, 0.8533, 0.3461, 0.875, 0.3185, 0.8843, 0.3194, 0.8461, 0.1739, 0.9162, 0.152, 0.9006, 0.1527, 0.8801, 0.1746, 0.8796, 0.565, 0.8974, 0.5689, 0.8795, 0.5734, 0.879, 0.5689, 0.898, 0.1495, 0.8797, 0.1527, 0.8801, 0.152, 0.9006, 0.1485, 0.9015, 0.5689, 0.8795, 0.565, 0.8583, 0.5707, 0.8549, 0.5734, 0.879, 0.3788, 0.941, 0.3721, 0.9417, 0.3636, 0.9257, 0.3676, 0.9239, 0.9539, 0.2424, 0.9534, 0.26, 0.9484, 0.2602, 0.9485, 0.24, 0.379, 0.9637, 0.3731, 0.9619, 0.3721, 0.9417, 0.3788, 0.941, 0.9534, 0.26, 0.9541, 0.2805, 0.9494, 0.2833, 0.9484, 0.2602, 0.3687, 0.981, 0.3636, 0.9769, 0.3731, 0.9619, 0.379, 0.9637, 0.7513, 0.2609, 0.7436, 0.2793, 0.7386, 0.2784, 0.7465, 0.2574, 0.5742, 0.8336, 0.5683, 0.8342, 0.565, 0.8161, 0.5706, 0.8129, 0.7436, 0.2793, 0.7513, 0.2976, 0.7463, 0.2992, 0.7386, 0.2784, 0.5712, 0.8549, 0.565, 0.8529, 0.5683, 0.8342, 0.5742, 0.8336, 0.7676, 0.8337, 0.769, 0.814, 0.7731, 0.8147, 0.7731, 0.8372, 0.9356, 0.1677, 0.9397, 0.1679, 0.9467, 0.1854, 0.9418, 0.1875, 0.769, 0.814, 0.7687, 0.7953, 0.7728, 0.7947, 0.7731, 0.8147, 0.9437, 0.1475, 0.9467, 0.1492, 0.9397, 0.1679, 0.9356, 0.1677, 0.783, 0.2822, 0.7665, 0.3096, 0.7528, 0.2936, 0.1873, 0.9306, 0.1961, 0.9466, 0.1724, 0.9587, 0.7903, 0.3096, 0.7665, 0.3096, 0.783, 0.2822, 0.1724, 0.9587, 0.1961, 0.9466, 0.1934, 0.9712, 0.783, 0.2822, 0.8054, 0.2932, 0.7903, 0.3096, 0.8375, 0.3104, 0.8197, 0.3089, 0.8313, 0.2827, 0.783, 0.2822, 0.806, 0.2708, 0.8054, 0.2932, 0.8197, 0.3089, 0.806, 0.2931, 0.8313, 0.2827, 0.783, 0.2822, 0.791, 0.2539, 0.806, 0.2708, 0.806, 0.2931, 0.8069, 0.269, 0.8313, 0.2827, 0.783, 0.2822, 0.7697, 0.2531, 0.791, 0.2539, 0.8069, 0.269, 0.8191, 0.2531, 0.8313, 0.2827, 0.783, 0.2822, 0.7521, 0.2703, 0.7697, 0.2531, 0.8191, 0.2531, 0.8375, 0.2539, 0.8313, 0.2827, 0.783, 0.2822, 0.7528, 0.2936, 0.7521, 0.2703, 0.1724, 0.9275, 0.1873, 0.9306, 0.1724, 0.9587, 0.94, 0.1213, 0.92, 0.1245, 0.9135, 0.09218, 0.9302, 0.08745, 0.9135, 0.09218, 0.9045, 0.05671, 0.9231, 0.04709, 0.9302, 0.08745, 0.9484, 0.1475, 0.9207, 0.1382, 0.92, 0.1245, 0.94, 0.1213, 0.9045, 0.05671, 0.8987, 0.04143, 0.9175, 0.01198, 0.9231, 0.04709, 0.2939, 0.7945, 0.3274, 0.7761, 0.3335, 0.7954, 0.303, 0.805, 0.8987, 0.04143, 0.8767, 0.03374, 0.9055, 0.002093, 0.9175, 0.01198, 0.2948, 0.7496, 0.3292, 0.7488, 0.3274, 0.7761, 0.2939, 0.7945, 0.8767, 0.03374, 0.8545, 0.03378, 0.868, 5.841e-09, 0.9055, 0.002093, 0.2939, 0.6881, 0.331, 0.6879, 0.3292, 0.7488, 0.2948, 0.7496, 0.01825, 0.7738, 0.05952, 0.7403, 0.07149, 0.7772, 0.02677, 0.8064, 0.1553, 0.3402, 0.1975, 0.3193, 0.2178, 0.3413, 0.1787, 0.3877, 0.7024, 0.7485, 0.7435, 0.7482, 0.7318, 0.8026, 0.6683, 0.8142, 0.646, 0.2979, 0.6102, 0.2877, 0.6102, 0.2574, 0.6455, 0.2574, 0.7097, 0.6907, 0.7389, 0.6964, 0.7435, 0.7482, 0.7024, 0.7485, 0.575, 0.3723, 0.6073, 0.3133, 0.6236, 0.3491, 0.596, 0.3809, 0.7011, 0.6506, 0.7435, 0.6325, 0.7389, 0.6964, 0.7097, 0.6907, 0.6073, 0.3133, 0.6672, 0.3107, 0.661, 0.3441, 0.6236, 0.3491, 0.6698, 0.6287, 0.681, 0.5969, 0.7435, 0.6325, 0.7011, 0.6506, 0.6672, 0.3107, 0.6884, 0.3417, 0.6722, 0.3613, 0.661, 0.3441, 0.1639, 0.6721, 0.1612, 0.6444, 0.1951, 0.642, 0.183, 0.6592, 0.6884, 0.3417, 0.7277, 0.3877, 0.7168, 0.4138, 0.6722, 0.3613, 0.09871, 0.6773, 0.1039, 0.6491, 0.1612, 0.6444, 0.1639, 0.6721, 0.7277, 0.3877, 0.7732, 0.4206, 0.7453, 0.4392, 0.7168, 0.4138, 0.06122, 0.6789, 0.04806, 0.6478, 0.1039, 0.6491, 0.09871, 0.6773, 0.7732, 0.4206, 0.774, 0.4584, 0.7464, 0.4643, 0.7453, 0.4392, 0.09049, 0.8729, 0.05831, 0.8651, 0.07483, 0.8346, 0.1019, 0.853, 0.02824, 0.8346, 0.02492, 0.8901, -1.316e-08, 0.8947, 0.001834, 0.845, 0.1019, 0.9222, 0.07664, 0.9203, 0.05831, 0.8651, 0.09049, 0.8729, 0.02492, 0.8901, 0.02624, 0.911, 0.00542, 0.9245, -1.316e-08, 0.8947, 0.0955, 0.9523, 0.07554, 0.9412, 0.07664, 0.9203, 0.1019, 0.9222, 0.7037, 0.4728, 0.7111, 0.451, 0.7464, 0.4643, 0.71, 0.4928, 0.575, 0.7161, 0.6141, 0.7215, 0.6137, 0.7459, 0.5949, 0.7585, 0.7111, 0.451, 0.7084, 0.4331, 0.7453, 0.4392, 0.7464, 0.4643, 0.5805, 0.6905, 0.6201, 0.7042, 0.6141, 0.7215, 0.575, 0.7161, 0.7708, 0.6525, 0.7456, 0.6349, 0.7435, 0.5969, 0.7739, 0.6273, 0.5805, 0.6905, 0.606, 0.6747, 0.6345, 0.6873, 0.6201, 0.7042, 0.7682, 0.695, 0.7435, 0.7027, 0.7456, 0.6349, 0.7708, 0.6525, 0.606, 0.6747, 0.6485, 0.637, 0.6614, 0.6579, 0.6345, 0.6873, 0.7736, 0.7142, 0.7546, 0.721, 0.7435, 0.7027, 0.7682, 0.695, 0.6485, 0.637, 0.6698, 0.6287, 0.6761, 0.6585, 0.6614, 0.6579, 0.6255, 0.3757, 0.6236, 0.3491, 0.661, 0.3441, 0.6495, 0.3674, 0.6698, 0.6287, 0.7011, 0.6506, 0.6889, 0.6743, 0.6761, 0.6585, 0.6048, 0.4112, 0.596, 0.3809, 0.6236, 0.3491, 0.6255, 0.3757, 0.7011, 0.6506, 0.7097, 0.6907, 0.6934, 0.7166, 0.6889, 0.6743, 0.6008, 0.4407, 0.5856, 0.4353, 0.596, 0.3809, 0.6048, 0.4112, 0.7097, 0.6907, 0.7024, 0.7485, 0.6874, 0.7468, 0.6934, 0.7166, 0.6286, 0.4763, 0.5877, 0.5093, 0.5856, 0.4353, 0.6008, 0.4407, 0.6347, 0.5969, 0.6031, 0.56, 0.6537, 0.5587, 0.647, 0.5928, 0.6286, 0.4763, 0.6416, 0.4829, 0.6307, 0.5179, 0.5877, 0.5093, 0.6307, 0.5179, 0.6618, 0.5495, 0.6537, 0.5587, 0.6031, 0.56, 0.7037, 0.4728, 0.71, 0.4928, 0.6988, 0.5143, 0.6812, 0.485, 0.6042, 0.7879, 0.5949, 0.7585, 0.6137, 0.7459, 0.6269, 0.7664, 0.6812, 0.485, 0.6988, 0.5143, 0.6675, 0.5147, 0.6595, 0.4869, 0.6324, 0.803, 0.6042, 0.7879, 0.6269, 0.7664, 0.6405, 0.7754, 0.6307, 0.5179, 0.6416, 0.4829, 0.6595, 0.4869, 0.6675, 0.5147, 0.6758, 0.5407, 0.6618, 0.5495, 0.6307, 0.5179, 0.6675, 0.5147, 0.8972, 0.1079, 0.8968, 0.0945, 0.9135, 0.09218, 0.92, 0.1245, 0.9135, 0.09218, 0.8968, 0.0945, 0.8913, 0.08204, 0.9045, 0.05671, 0.8895, 0.1185, 0.8972, 0.1079, 0.92, 0.1245, 0.9207, 0.1382, 0.9045, 0.05671, 0.8913, 0.08204, 0.8785, 0.07013, 0.8987, 0.04143, 0.364, 0.7463, 0.3638, 0.7732, 0.3335, 0.7954, 0.3274, 0.7761, 0.8987, 0.04143, 0.8785, 0.07013, 0.8559, 0.06855, 0.8767, 0.03374, 0.331, 0.6879, 0.3627, 0.682, 0.3613, 0.7395, 0.3292, 0.7488, 0.4095, 0.7276, 0.3949, 0.6741, 0.4178, 0.6665, 0.4321, 0.7234, 0.364, 0.7463, 0.3274, 0.7761, 0.3292, 0.7488, 0.3613, 0.7395, 0.8545, 0.03378, 0.8767, 0.03374, 0.8559, 0.06855, 0.8505, 0.06542, 0.3548, 0.6462, 0.3738, 0.6508, 0.3788, 0.678, 0.3627, 0.682, 0.3788, 0.678, 0.3738, 0.6508, 0.3902, 0.6375, 0.3949, 0.6741, 0.3613, 0.7395, 0.3627, 0.682, 0.3788, 0.678, 0.3851, 0.7317, 0.3788, 0.678, 0.3949, 0.6741, 0.4095, 0.7276, 0.3851, 0.7317, 0.3881, 0.7515, 0.364, 0.7463, 0.3613, 0.7395, 0.3851, 0.7317, 0.4095, 0.7276, 0.409, 0.7352, 0.3881, 0.7515, 0.3851, 0.7317, 0.5564, 0.7748, 0.5674, 0.7727, 0.565, 0.7873, 0.5565, 0.7918, 0.3115, 0.9466, 0.3008, 0.9364, 0.3093, 0.9342, 0.3211, 0.9462, 0.4017, 0.9598, 0.4118, 0.9596, 0.407, 0.9752, 0.3968, 0.9736, 0.6877, 0.9683, 0.6898, 0.947, 0.6984, 0.9474, 0.6981, 0.9655, 0.3968, 0.9378, 0.4087, 0.9441, 0.4118, 0.9596, 0.4017, 0.9598, 0.8995, 0.5662, 0.8998, 0.5807, 0.8897, 0.5879, 0.8897, 0.5667, 0.2897, 0.6685, 0.2789, 0.6693, 0.2793, 0.6515, 0.2908, 0.6581, 0.6652, 0.9474, 0.6485, 0.9432, 0.6477, 0.9381, 0.6605, 0.9355, 0.5564, 0.8129, 0.5565, 0.7918, 0.565, 0.7873, 0.5651, 0.811, 0.3115, 0.9466, 0.3211, 0.9462, 0.3286, 0.9671, 0.3204, 0.9698, 0.3204, 0.9698, 0.3149, 0.9862, 0.3068, 0.9832, 0.3114, 0.9695, 0.304, 0.9502, 0.3115, 0.9466, 0.3204, 0.9698, 0.3114, 0.9695, 0.2789, 0.6693, 0.272, 0.6737, 0.272, 0.6563, 0.2793, 0.6515, 0.6594, 0.9533, 0.6441, 0.9472, 0.6485, 0.9432, 0.6652, 0.9474, 0.7328, 0.9395, 0.7399, 0.94, 0.7394, 0.9503, 0.7312, 0.9546, 0.6818, 0.9502, 0.6792, 0.942, 0.686, 0.9355, 0.6898, 0.947, 0.7312, 0.9546, 0.7394, 0.9503, 0.7553, 0.9572, 0.752, 0.9649, 0.6792, 0.9661, 0.6818, 0.9502, 0.6898, 0.947, 0.6877, 0.9683, 0.5674, 0.7727, 0.5742, 0.7762, 0.5691, 0.7857, 0.565, 0.7873, 0.304, 0.9502, 0.2956, 0.9439, 0.3008, 0.9364, 0.3115, 0.9466, 0.7553, 0.9329, 0.7553, 0.9572, 0.7394, 0.9503, 0.7399, 0.94, 0.66, 0.9632, 0.6441, 0.9705, 0.6441, 0.9472, 0.6594, 0.9533, 0.2939, 0.9653, 0.3114, 0.9695, 0.3068, 0.9832, 0.2995, 0.99, 0.304, 0.9502, 0.3114, 0.9695, 0.2939, 0.9653, 0.2956, 0.9439, 0.9897, 0.4301, 0.9807, 0.4504, 0.9603, 0.4465, 0.9751, 0.404, 0.6031, 0.56, 0.5921, 0.5494, 0.5876, 0.5285, 0.6307, 0.5179, 0.9807, 0.4504, 0.9843, 0.4656, 0.9897, 0.4762, 0.9603, 0.4465, 0.575, 0.563, 0.5755, 0.5587, 0.5921, 0.5494, 0.6031, 0.56, 0.3455, 0.6339, 0.3548, 0.6462, 0.3328, 0.6557, 0.3336, 0.6386, 0.3286, 0.9255, 0.3211, 0.9462, 0.3093, 0.9342, 0.3181, 0.9239, 0.3548, 0.6462, 0.3627, 0.682, 0.331, 0.6879, 0.3328, 0.6557, 0.4178, 0.6665, 0.3949, 0.6741, 0.3902, 0.6375, 0.4068, 0.6374, 0.2939, 0.6881, 0.2991, 0.6562, 0.3328, 0.6557, 0.331, 0.6879, 0.08364, 0.7239, 0.09895, 0.7616, 0.07149, 0.7772, 0.05952, 0.7403, 0.2991, 0.6562, 0.3018, 0.6406, 0.3336, 0.6386, 0.3328, 0.6557, 0.09632, 0.7154, 0.1112, 0.7529, 0.09895, 0.7616, 0.08364, 0.7239, 0.3069, 0.6248, 0.3482, 0.6065, 0.3336, 0.6386, 0.3018, 0.6406, 0.09632, 0.7154, 0.1075, 0.6789, 0.123, 0.7418, 0.1112, 0.7529, 0.8662, 0.1137, 0.8687, 0.09341, 0.8726, 0.09213, 0.8706, 0.1108, 0.8726, 0.09213, 0.8687, 0.09341, 0.8559, 0.06855, 0.8618, 0.07208, 0.8895, 0.1185, 0.8662, 0.1137, 0.8706, 0.1108, 0.8859, 0.1129, 0.204, 0.9326, 0.2029, 0.9258, 0.2214, 0.9445, 0.2156, 0.9459, 0.8972, 0.1079, 0.8895, 0.1185, 0.8859, 0.1129, 0.8952, 0.103, 0.2156, 0.9459, 0.2214, 0.9445, 0.2206, 0.9619, 0.2151, 0.9624, 0.2129, 0.974, 0.2043, 0.9828, 0.2029, 0.9781, 0.2103, 0.9715, 0.2151, 0.9624, 0.2206, 0.9619, 0.2129, 0.974, 0.2103, 0.9715, 0.757, 0.9724, 0.7576, 0.9638, 0.7711, 0.9638, 0.7705, 0.9724, 0.8904, 0.9576, 0.9004, 0.9574, 0.9042, 0.9675, 0.8942, 0.9677, 0.7576, 0.9638, 0.7553, 0.9473, 0.7719, 0.9494, 0.7711, 0.9638, 0.8905, 0.9431, 0.9042, 0.9413, 0.9004, 0.9574, 0.8904, 0.9576, 0.7553, 0.9473, 0.7567, 0.9329, 0.7705, 0.9374, 0.7719, 0.9494, 0.7542, 0.7973, 0.7567, 0.8115, 0.7435, 0.8114, 0.7435, 0.7947, 0.9181, 0.9413, 0.9181, 0.9626, 0.9042, 0.9664, 0.9042, 0.9451, 0.8842, 0.08589, 0.8726, 0.09213, 0.8618, 0.07208, 0.8734, 0.06584, 0.1553, 0.9488, 0.1724, 0.9529, 0.1705, 0.9627, 0.1485, 0.9672, 0.1705, 0.9428, 0.1724, 0.9529, 0.1553, 0.9488, 0.1485, 0.9275, 0.1485, 0.9672, 0.1705, 0.9627, 0.1618, 0.971, 0.4305, 0.8179, 0.4249, 0.8314, 0.4249, 0.805, 0.2883, 0.5768, 0.291, 0.5935, 0.2825, 0.5938, 0.2785, 0.5811, 0.6665, 0.5562, 0.6618, 0.5495, 0.6758, 0.5407, 0.6797, 0.551, 0.2811, 0.5607, 0.2883, 0.5768, 0.2785, 0.5811, 0.272, 0.5704, 0.6797, 0.551, 0.6758, 0.5407, 0.6967, 0.5357, 0.698, 0.5489, 0.7037, 0.4728, 0.6812, 0.485, 0.6758, 0.476, 0.6918, 0.466, 0.698, 0.5489, 0.6967, 0.5357, 0.7239, 0.5393, 0.7178, 0.5516, 0.291, 0.5935, 0.291, 0.6078, 0.2796, 0.6073, 0.2825, 0.5938, 0.6581, 0.5672, 0.6537, 0.5587, 0.6618, 0.5495, 0.6665, 0.5562, 0.291, 0.6078, 0.2827, 0.6515, 0.272, 0.6422, 0.2796, 0.6073, 0.6739, 0.7423, 0.6874, 0.7468, 0.6616, 0.7741, 0.6531, 0.7683, 0.6008, 0.4407, 0.6048, 0.4112, 0.6139, 0.4179, 0.6109, 0.4429, 0.6786, 0.7163, 0.6934, 0.7166, 0.6874, 0.7468, 0.6739, 0.7423, 0.6048, 0.4112, 0.6255, 0.3757, 0.6297, 0.3884, 0.6139, 0.4179, 0.6795, 0.6837, 0.6889, 0.6743, 0.6934, 0.7166, 0.6786, 0.7163, 0.6255, 0.3757, 0.6495, 0.3674, 0.6505, 0.3833, 0.6297, 0.3884, 0.6667, 0.6715, 0.6761, 0.6585, 0.6889, 0.6743, 0.6795, 0.6837, 0.6495, 0.3674, 0.6695, 0.3735, 0.6661, 0.3861, 0.6505, 0.3833, 0.5641, 0.666, 0.572, 0.6709, 0.5671, 0.6907, 0.5594, 0.6803, 0.6695, 0.3735, 0.6935, 0.4116, 0.6842, 0.4213, 0.6661, 0.3861, 0.5554, 0.6304, 0.5707, 0.6301, 0.572, 0.6709, 0.5641, 0.666, 0.6935, 0.4116, 0.7084, 0.4331, 0.6969, 0.4355, 0.6842, 0.4213, 0.5641, 0.6138, 0.572, 0.6065, 0.5707, 0.6301, 0.5554, 0.6304, 0.7084, 0.4331, 0.7111, 0.451, 0.6987, 0.4503, 0.6969, 0.4355, 0.7325, 0.5612, 0.742, 0.5524, 0.7488, 0.5661, 0.7383, 0.5717, 0.7111, 0.451, 0.7037, 0.4728, 0.6918, 0.466, 0.6987, 0.4503, 0.7178, 0.5516, 0.7239, 0.5393, 0.742, 0.5524, 0.7325, 0.5612, 0.6987, 0.4503, 0.6918, 0.466, 0.6871, 0.4593, 0.693, 0.4489, 0.974, 0.8523, 0.9672, 0.8573, 0.9624, 0.8395, 0.9673, 0.8394, 0.6969, 0.4355, 0.6987, 0.4503, 0.693, 0.4489, 0.6917, 0.4357, 0.9673, 0.8394, 0.9624, 0.8395, 0.9647, 0.8246, 0.9695, 0.8262, 0.557, 0.709, 0.569, 0.6907, 0.572, 0.6949, 0.5629, 0.7104, 0.9695, 0.8262, 0.9647, 0.8246, 0.9669, 0.8101, 0.9724, 0.8111, 0.5564, 0.7447, 0.557, 0.709, 0.5629, 0.7104, 0.5644, 0.7429, 0.9724, 0.8111, 0.9669, 0.8101, 0.9894, 0.7798, 0.9944, 0.7869, 0.5589, 0.7589, 0.5564, 0.7447, 0.5644, 0.7429, 0.5664, 0.7558, 0.272, 0.4867, 0.2781, 0.48, 0.2874, 0.491, 0.2806, 0.496, 0.5675, 0.7727, 0.5589, 0.7589, 0.5664, 0.7558, 0.572, 0.7655, 0.2806, 0.496, 0.2874, 0.491, 0.2939, 0.5119, 0.2857, 0.5118, 0.6139, 0.4179, 0.6297, 0.3884, 0.6353, 0.3931, 0.6187, 0.4185, 0.2857, 0.5118, 0.2939, 0.5119, 0.2884, 0.542, 0.2822, 0.5404, 0.6109, 0.4429, 0.6139, 0.4179, 0.6187, 0.4185, 0.6165, 0.4401, 0.2822, 0.5404, 0.2884, 0.542, 0.276, 0.5607, 0.272, 0.5558, 0.6301, 0.4753, 0.6109, 0.4429, 0.6165, 0.4401, 0.6331, 0.4687, 0.1485, 0.8911, 0.1437, 0.8948, 0.1356, 0.8624, 0.1419, 0.8628, 0.6434, 0.4801, 0.6301, 0.4753, 0.6331, 0.4687, 0.6463, 0.4736, 0.1419, 0.8628, 0.1356, 0.8624, 0.1394, 0.8483, 0.1458, 0.8487, 0.6918, 0.466, 0.6758, 0.476, 0.6752, 0.4702, 0.6871, 0.4593, 0.9828, 0.8662, 0.9782, 0.8709, 0.9672, 0.8573, 0.974, 0.8523, 0.6758, 0.476, 0.6585, 0.4813, 0.6593, 0.4726, 0.6752, 0.4702, 0.9944, 0.8719, 0.9895, 0.8794, 0.9782, 0.8709, 0.9828, 0.8662, 0.6585, 0.4813, 0.6434, 0.4801, 0.6463, 0.4736, 0.6593, 0.4726, 0.1458, 0.8487, 0.1394, 0.8483, 0.1406, 0.8346, 0.1485, 0.8378, 0.02624, 0.911, 0.02492, 0.8901, 0.05557, 0.89, 0.05831, 0.9166, 0.472, 0.9002, 0.5074, 0.9031, 0.5049, 0.9235, 0.4737, 0.9292, 0.02492, 0.8901, 0.02824, 0.8346, 0.05831, 0.8399, 0.05557, 0.89, 0.4852, 0.8577, 0.5221, 0.8561, 0.5074, 0.9031, 0.472, 0.9002, 0.7713, -1.326e-08, 0.7944, 0.0202, 0.7712, 0.04926, 0.7521, 0.03005, 0.472, 0.8269, 0.5085, 0.8187, 0.5221, 0.8561, 0.4852, 0.8577, 0.7944, 0.0202, 0.8109, 0.07358, 0.7858, 0.09488, 0.7712, 0.04926, 0.1183, 0.6221, 0.1039, 0.6491, 0.04806, 0.6478, 0.0705, 0.6209, 0.8109, 0.07358, 0.833, 0.1296, 0.8044, 0.1452, 0.7858, 0.09488, 0.1693, 0.6162, 0.1612, 0.6444, 0.1039, 0.6491, 0.1183, 0.6221, 0.833, 0.1296, 0.8505, 0.1625, 0.817, 0.1725, 0.8044, 0.1452, 0.1971, 0.6131, 0.1951, 0.642, 0.1612, 0.6444, 0.1693, 0.6162, 0.8505, 0.1625, 0.8144, 0.2175, 0.7937, 0.2155, 0.817, 0.1725, 0.9758, 0.06949, 0.9573, 0.06155, 0.9763, 4.81e-08, 0.9975, 0.01863, 0.2939, 0.2563, 0.2447, 0.3028, 0.2328, 0.2738, 0.2802, 0.2421, 0.9731, 0.1231, 0.9484, 0.1207, 0.9573, 0.06155, 0.9758, 0.06949, 0.2447, 0.3028, 0.1975, 0.3193, 0.1979, 0.3014, 0.2328, 0.2738, 0.9776, 0.1621, 0.9636, 0.1682, 0.9484, 0.1207, 0.9731, 0.1231, 0.04479, 0.3355, 0.05292, 0.3187, 0.09014, 0.2993, 0.07364, 0.3355, 0.2921, 0.7088, 0.2826, 0.7484, 0.2607, 0.7509, 0.2593, 0.7193, 0.2072, 0.7657, 0.2607, 0.7509, 0.2701, 0.7704, 0.2219, 0.7888, 0.2593, 0.7193, 0.2607, 0.7509, 0.2072, 0.7657, 0.2097, 0.7313, 0.1605, 0.7669, 0.2072, 0.7657, 0.2219, 0.7888, 0.1762, 0.8004, 0.2097, 0.7313, 0.2072, 0.7657, 0.1605, 0.7669, 0.162, 0.7333, 0.985, 0.6578, 0.9792, 0.69, 0.9524, 0.6837, 0.9572, 0.6513, 0.9484, 0.07465, 0.9302, 0.08745, 0.9231, 0.04709, 0.9395, 0.03676, 0.9871, 0.6289, 0.985, 0.6578, 0.9572, 0.6513, 0.9585, 0.6182, 0.7312, 0.9427, 0.7312, 0.971, 0.7079, 0.9634, 0.706, 0.9329, 0.9913, 0.6137, 0.9871, 0.6289, 0.9585, 0.6182, 0.9524, 0.589, 0.1647, 0.7013, 0.1485, 0.6916, 0.1583, 0.6789, 0.2124, 0.696, 0.4249, 0.9019, 0.4161, 0.9378, 0.3818, 0.916, 0.3818, 0.8778, 0.05792, 0.8346, 8.34e-09, 0.8339, 0.02677, 0.8064, 0.09405, 0.8084, 0.2375, 0.8142, 0.2219, 0.7888, 0.2701, 0.7704, 0.2818, 0.7901, 0.2593, 0.7193, 0.2097, 0.7313, 0.2124, 0.696, 0.2601, 0.6879, 0.2375, 0.8142, 0.1931, 0.8354, 0.1762, 0.8004, 0.2219, 0.7888, 0.162, 0.7333, 0.1647, 0.7013, 0.2124, 0.696, 0.2097, 0.7313, 0.1224, 0.3222, 0.1028, 0.3331, 0.07364, 0.3355, 0.09014, 0.2993, 0.2593, 0.7193, 0.2601, 0.6879, 0.2924, 0.6789, 0.2921, 0.7088, 0.4246, 0.8576, 0.4249, 0.9019, 0.3818, 0.8778, 0.3854, 0.8516, 0.09405, 0.8084, 0.02677, 0.8064, 0.07149, 0.7772, 0.1168, 0.7896, 0.4161, 0.8326, 0.3887, 0.8362, 0.3956, 0.8225, 0.4138, 0.8198, 0.1298, 0.7635, 0.1261, 0.7767, 0.09895, 0.7616, 0.1112, 0.7529, 0.4246, 0.8576, 0.3854, 0.8516, 0.3887, 0.8362, 0.4161, 0.8326, 0.1261, 0.7767, 0.1168, 0.7896, 0.07149, 0.7772, 0.09895, 0.7616, 0.4117, 0.805, 0.4138, 0.8198, 0.3956, 0.8225, 0.4011, 0.8096, 0.1298, 0.7635, 0.1112, 0.7529, 0.123, 0.7418, 0.1346, 0.7517, 0.1553, 0.3402, 0.1513, 0.3255, 0.1979, 0.3014, 0.1975, 0.3193, 0.9776, 0.1621, 0.9975, 0.2096, 0.988, 0.21, 0.9636, 0.1682, 0.02165, 0.02909, 0.09111, 0.05147, 0.07639, 0.09776, 1.153e-08, 0.08852, 0.4897, 0.5298, 0.4646, 0.4814, 0.526, 0.4175, 0.5609, 0.4787, 1.153e-08, 0.08852, 0.07639, 0.09776, 0.07254, 0.1738, 0.00523, 0.1749, 0.5096, 0.581, 0.4897, 0.5298, 0.5609, 0.4787, 0.5744, 0.5449, 0.00523, 0.1749, 0.07254, 0.1738, 0.08942, 0.2759, 0.04702, 0.2965, 0.6674, 0.2068, 0.7521, 0.1892, 0.7479, 0.2574, 0.6498, 0.2562, 0.04702, 0.2965, 0.08942, 0.2759, 0.09014, 0.2993, 0.05292, 0.3187, 0.6484, 0.214, 0.6674, 0.2068, 0.6498, 0.2562, 0.6337, 0.2574, 0.1224, 0.3222, 0.09014, 0.2993, 0.08942, 0.2759, 0.1318, 0.3208, 0.1485, 0.8346, 0.134, 0.816, 0.1168, 0.7896, 0.1261, 0.7767, 0.2802, 0.2421, 0.2328, 0.2738, 0.2147, 0.2003, 0.2716, 0.1642, 0.702, 0.06132, 0.6177, 0.07226, 0.6258, 0.01749, 0.6891, 2.247e-09, 0.4472, 0.3331, 0.5354, 0.3107, 0.575, 0.3947, 0.526, 0.4175, 0.4646, 0.4814, 0.3839, 0.4296, 0.4472, 0.3331, 0.526, 0.4175, 0.58, 0.1824, 0.5163, 0.2593, 0.483, 0.2138, 0.5386, 0.1277, 0.08458, 0.4543, 0.08071, 0.5288, 5.275e-09, 0.535, 0.006069, 0.4458, 0.5386, 0.1277, 0.483, 0.2138, 0.4272, 0.1688, 0.4562, 0.06005, 0.5243, -5.183e-09, 0.58, 0.04501, 0.5386, 0.1277, 0.4562, 0.06005, 0.4562, 0.06005, 0.4272, 0.1688, 0.314, 0.1283, 0.3603, 0.01932, 0.3839, 0.4296, 0.2983, 0.3923, 0.3764, 0.3107, 0.4472, 0.3331, 0.8044, 0.1452, 0.817, 0.1725, 0.784, 0.177, 0.7604, 0.1629, 0.1934, 0.5844, 0.1971, 0.6131, 0.1693, 0.6162, 0.174, 0.5681, 0.8615, 0.558, 0.8726, 0.5751, 0.8216, 0.6012, 0.7903, 0.5673, 0.1893, 0.5262, 0.1934, 0.5844, 0.174, 0.5681, 0.1452, 0.4995, 0.4472, 0.2696, 0.4196, 0.3107, 0.392, 0.2746, 0.4172, 0.2325, 0.1936, 0.4675, 0.1893, 0.5262, 0.1452, 0.4995, 0.1513, 0.4396, 0.4172, 0.2325, 0.392, 0.2746, 0.3443, 0.2401, 0.3696, 0.1968, 0.2208, 0.418, 0.1936, 0.4675, 0.1513, 0.4396, 0.1775, 0.3877, 0.2939, 0.2274, 0.2981, 0.1758, 0.3696, 0.1968, 0.3443, 0.2401, 0.3013, 0.4408, 0.3698, 0.4808, 0.3464, 0.5276, 0.2939, 0.4937, 0.314, 0.1283, 0.4272, 0.1688, 0.3696, 0.1968, 0.2981, 0.1758, 0.3013, 0.4408, 0.2983, 0.3923, 0.3839, 0.4296, 0.3698, 0.4808, 0.4272, 0.1688, 0.483, 0.2138, 0.4172, 0.2325, 0.3696, 0.1968, 0.1513, 0.4396, 0.08458, 0.4543, 0.113, 0.3877, 0.1775, 0.3877, 0.483, 0.2138, 0.5163, 0.2593, 0.4472, 0.2696, 0.4172, 0.2325, 0.1452, 0.4995, 0.08071, 0.5288, 0.08458, 0.4543, 0.1513, 0.4396, 0.774, 0.5025, 0.8604, 0.5038, 0.8615, 0.558, 0.7903, 0.5673, 0.174, 0.5681, 0.1272, 0.5958, 0.08071, 0.5288, 0.1452, 0.4995, 0.7858, 0.09488, 0.8044, 0.1452, 0.7604, 0.1629, 0.7597, 0.1107, 0.174, 0.5681, 0.1693, 0.6162, 0.1183, 0.6221, 0.1272, 0.5958, 0.8734, 0.3911, 0.8604, 0.5038, 0.774, 0.5025, 0.7813, 0.3996, 0.8028, 0.3126, 0.8897, 0.3107, 0.8734, 0.3911, 0.7813, 0.3996, 0.9884, 0.5832, 0.9473, 0.5584, 0.9499, 0.5264, 0.9884, 0.4976, 0.8545, 0.9294, 0.8567, 0.9575, 0.82, 0.9948, 0.82, 0.9161, 0.7435, 0.7947, 0.7435, 0.721, 0.7731, 0.7288, 0.7586, 0.7904, 0.1272, 0.5958, 0.1183, 0.6221, 0.07372, 0.6386, 0.04037, 0.6215, 0.7117, 0.2865, 0.7043, 0.2631, 0.7386, 0.2574, 0.7386, 0.2574, 0.7386, 0.2943, 0.7117, 0.2865, 0.817, 0.1725, 0.7937, 0.2155, 0.7521, 0.2531, 0.784, 0.177, 0.258, 0.5333, 0.2399, 0.6103, 0.1971, 0.6131, 0.1934, 0.5844, 0.8897, 0.6379, 0.8635, 0.6444, 0.8216, 0.6012, 0.8726, 0.5751, 0.1893, 0.5262, 0.2502, 0.5043, 0.258, 0.5333, 0.1934, 0.5844, 0.3509, 0.2999, 0.3331, 0.2697, 0.392, 0.2746, 0.4196, 0.3107, 0.1936, 0.4675, 0.2517, 0.4681, 0.2502, 0.5043, 0.1893, 0.5262, 0.82, 0.9933, 0.774, 0.9716, 0.774, 0.9161, 0.815, 0.9364, 0.1936, 0.4675, 0.2208, 0.418, 0.2686, 0.419, 0.2517, 0.4681, 0.08942, 0.2759, 0.07254, 0.1738, 0.1161, 0.1682, 0.1506, 0.2428, 0.7427, 0.1463, 0.7521, 0.1892, 0.6674, 0.2068, 0.6679, 0.1394, 0.2147, 0.2003, 0.1506, 0.2428, 0.1161, 0.1682, 0.1577, 0.1644, 0.7427, 0.1463, 0.6679, 0.1394, 0.702, 0.06132, 0.7421, 0.1043, 0.2328, 0.2738, 0.1979, 0.3014, 0.1506, 0.2428, 0.2147, 0.2003, 0.6679, 0.1394, 0.6006, 0.1153, 0.6177, 0.07226, 0.702, 0.06132, 0.1979, 0.3014, 0.142, 0.324, 0.1318, 0.3208, 0.1506, 0.2428, 0.6057, 0.1841, 0.5921, 0.177, 0.6006, 0.1153, 0.6679, 0.1394, 0.1318, 0.3208, 0.08942, 0.2759, 0.1506, 0.2428, 0.6679, 0.1394, 0.6674, 0.2068, 0.6057, 0.1841, 0.843, 0.2531, 0.8502, 0.3075, 0.8375, 0.3075, 0.5921, 0.177, 0.58, 0.1701, 0.6006, 0.1153, 0.215, 0.06035, 0.1558, 0.09466, 0.1228, 0.07323, 0.1833, 0.0292, 0.4391, 0.5185, 0.4123, 0.5567, 0.3464, 0.5276, 0.3698, 0.4808, 0.1612, -5.334e-10, 0.1833, 0.0292, 0.1228, 0.07323, 0.09111, 0.05147, 0.4391, 0.5185, 0.3698, 0.4808, 0.3839, 0.4296, 0.4646, 0.4814, 0.1577, 0.1644, 0.1161, 0.1682, 0.1228, 0.07323, 0.1558, 0.09466, 0.4391, 0.5185, 0.4658, 0.5846, 0.4249, 0.5992, 0.4123, 0.5567, 0.07254, 0.1738, 0.07639, 0.09776, 0.1228, 0.07323, 0.1161, 0.1682, 0.4391, 0.5185, 0.4897, 0.5298, 0.5096, 0.581, 0.4658, 0.5846, 0.09111, 0.05147, 0.1228, 0.07323, 0.07639, 0.09776, 0.4897, 0.5298, 0.4391, 0.5185, 0.4646, 0.4814, 0.5529, 0.6596, 0.5554, 0.6997, 0.5424, 0.7011, 0.5414, 0.6705, 0.5128, 0.9626, 0.4997, 0.9585, 0.503, 0.9292, 0.5128, 0.9415, 0.5529, 0.6596, 0.5414, 0.6705, 0.5243, 0.626, 0.5327, 0.6065, 0.1371, 0.9321, 0.1356, 0.8954, 0.1482, 0.8948, 0.1482, 0.9367, 0.5327, 0.6065, 0.5243, 0.626, 0.4844, 0.6269, 0.4805, 0.6065, 0.4584, 0.8662, 0.4362, 0.8382, 0.438, 0.8187, 0.472, 0.8529, 0.4805, 0.6065, 0.4844, 0.6269, 0.4475, 0.6598, 0.434, 0.6473, 0.4593, 0.9177, 0.4584, 0.8662, 0.472, 0.8529, 0.472, 0.9178, 0.434, 0.6473, 0.4475, 0.6598, 0.4462, 0.716, 0.4321, 0.7188, 0.9184, 0.4231, 0.9213, 0.3686, 0.9294, 0.3543, 0.9319, 0.4254, 0.4321, 0.7188, 0.4462, 0.716, 0.4666, 0.7748, 0.4587, 0.7931, 0.8897, 0.4795, 0.9184, 0.4231, 0.9319, 0.4254, 0.8982, 0.4976, 0.4462, 0.716, 0.4523, 0.7032, 0.4685, 0.7511, 0.4666, 0.7748, 0.01016, 0.9486, 0.01267, 0.9947, -1.938e-09, 0.9834, -4.029e-09, 0.93, 0.9706, 0.9258, 0.9807, 0.9238, 0.9751, 0.9661, 0.9624, 0.978, 0.4338, 0.9479, 0.4493, 0.9154, 0.4593, 0.9177, 0.4416, 0.958, 0.9624, 0.8794, 0.9742, 0.8886, 0.9807, 0.9238, 0.9706, 0.9258, 0.4493, 0.9154, 0.4499, 0.8768, 0.4584, 0.8662, 0.4593, 0.9177, 0.3818, 0.9378, 0.3968, 0.9513, 0.3955, 0.9793, 0.3818, 0.9751, 0.4499, 0.8768, 0.4321, 0.8565, 0.4362, 0.8382, 0.4584, 0.8662, 0.5414, 0.6705, 0.5249, 0.6689, 0.5093, 0.6321, 0.5243, 0.626, 0.8717, 0.1567, 0.8763, 0.1963, 0.8552, 0.2065, 0.8505, 0.159, 0.5414, 0.6705, 0.5424, 0.7011, 0.5272, 0.695, 0.5249, 0.6689, 0.8798, 0.2216, 0.8627, 0.235, 0.8552, 0.2065, 0.8763, 0.1963, 0.2147, 0.2003, 0.1577, 0.1644, 0.1917, 0.1475, 0.2062, 0.1663, 0.7457, 0.06645, 0.7421, 0.1043, 0.702, 0.06132, 0.7243, 0.0594, 0.4823, 0.8187, 0.4587, 0.7931, 0.4666, 0.7748, 0.4884, 0.7845, 0.6642, 0.3096, 0.646, 0.2996, 0.646, 0.2574, 0.6734, 0.2819, 0.2716, 0.1642, 0.2147, 0.2003, 0.2062, 0.1663, 0.2749, 0.1339, 0.2939, 0.4699, 0.272, 0.48, 0.272, 0.4077, 0.2891, 0.3877, 0.5482, 0.7242, 0.5373, 0.7235, 0.5424, 0.7011, 0.5554, 0.6997, 0.5128, 0.9626, 0.5105, 0.9865, 0.5023, 0.9821, 0.4997, 0.9585, 0.8892, 0.9315, 0.8865, 0.9416, 0.8642, 0.9402, 0.8638, 0.9161, 0.02667, 0.9542, 0.01016, 0.9486, -4.029e-09, 0.93, 0.0254, 0.9245, 0.9169, 0.9029, 0.9362, 0.9333, 0.9231, 0.9413, 0.9137, 0.9117, 0.6652, 0.9355, 0.674, 0.936, 0.6792, 0.9716, 0.6697, 0.9676, 0.9426, 0.911, 0.9362, 0.9333, 0.9169, 0.9029, 0.9343, 0.9003, 0.4992, 0.9404, 0.4775, 0.9651, 0.472, 0.9427, 0.4827, 0.9403, 0.2283, 0.1018, 0.2323, 0.1135, 0.1988, 0.138, 0.2045, 0.1128, 0.9302, 0.2832, 0.899, 0.2625, 0.9096, 0.2468, 0.9297, 0.263, 0.5373, 0.7235, 0.5251, 0.7413, 0.513, 0.7307, 0.5212, 0.7142, 0.9096, 0.2468, 0.899, 0.2625, 0.8803, 0.2522, 0.8919, 0.2363, 0.5424, 0.7011, 0.5373, 0.7235, 0.5212, 0.7142, 0.5272, 0.695, 0.8919, 0.2363, 0.8803, 0.2522, 0.8627, 0.235, 0.8798, 0.2216, 0.2749, 0.1339, 0.2323, 0.1135, 0.252, 0.103, 0.2543, 0.1017, 0.2625, 0.4692, 0.27, 0.4748, 0.2502, 0.5043, 0.2517, 0.4681, 0.2749, 0.1339, 0.2062, 0.1663, 0.1988, 0.138, 0.2323, 0.1135, 0.9302, 0.2832, 0.9196, 0.2983, 0.8505, 0.2712, 0.899, 0.2625, 0.2062, 0.1663, 0.1917, 0.1475, 0.1988, 0.138, 0.565, 0.898, 0.5745, 0.9063, 0.565, 0.9274, 0.2633, 0.08075, 0.2479, 0.09417, 0.2415, 0.08339, 0.2571, 0.07042, 0.9009, 0.2289, 0.8919, 0.2363, 0.8798, 0.2216, 0.8895, 0.2128, 0.2479, 0.09417, 0.2283, 0.1018, 0.225, 0.09154, 0.2415, 0.08339, 0.9156, 0.2389, 0.9096, 0.2468, 0.8919, 0.2363, 0.9009, 0.2289, 0.2283, 0.1018, 0.2045, 0.1128, 0.2012, 0.1025, 0.225, 0.09154, 0.9356, 0.2551, 0.9297, 0.263, 0.9096, 0.2468, 0.9156, 0.2389, 0.7145, 0.2943, 0.7147, 0.3085, 0.7043, 0.3092, 0.705, 0.2943, 0.4847, 0.9292, 0.4827, 0.9403, 0.472, 0.9427, 0.4725, 0.9314, 0.9343, 0.9003, 0.9169, 0.9029, 0.9156, 0.8961, 0.9313, 0.8943, 0.4997, 0.9292, 0.4992, 0.9404, 0.4827, 0.9403, 0.4847, 0.9292, 0.6208, 0.299, 0.6211, 0.3095, 0.6102, 0.3097, 0.6102, 0.2979, 0.6652, 0.9757, 0.6697, 0.9676, 0.6792, 0.9716, 0.6758, 0.9809, 0.8642, 0.9402, 0.8865, 0.9416, 0.8778, 0.9478, 0.8567, 0.9465, 0.126, 0.9499, 0.1356, 0.9546, 0.1228, 0.9643, 0.1137, 0.9607, 0.2748, 0.05879, 0.2633, 0.08075, 0.2571, 0.07042, 0.2699, 0.04814, 0.8895, 0.2128, 0.8798, 0.2216, 0.8763, 0.1963, 0.8853, 0.186, 0.2939, 0.03461, 0.2748, 0.05879, 0.2699, 0.04814, 0.2898, 0.02561, 0.8853, 0.186, 0.8763, 0.1963, 0.8717, 0.1567, 0.8796, 0.1475, 0.03874, 0.9519, 0.02667, 0.9245, 0.03512, 0.9271, 0.04892, 0.953, 0.9356, 0.1931, 0.9464, 0.1875, 0.9469, 0.2163, 0.9356, 0.2219, 0.02667, 0.9864, 0.03874, 0.9519, 0.04892, 0.953, 0.03594, 0.9878, 0.126, 0.8346, 0.1356, 0.8426, 0.1134, 0.8635, 0.1054, 0.8561, 0.9751, 0.9661, 0.9807, 0.9238, 0.9881, 0.9197, 0.987, 0.9618, 0.1054, 0.8561, 0.1134, 0.8635, 0.1123, 0.9077, 0.1019, 0.9019, 0.8865, 0.9416, 0.8892, 0.9783, 0.8819, 0.9867, 0.8778, 0.9478, 0.1019, 0.9019, 0.1123, 0.9077, 0.1356, 0.9546, 0.126, 0.9499, 0.9313, 0.8943, 0.9156, 0.8961, 0.9162, 0.874, 0.9312, 0.8789, 0.9901, 0.3722, 0.9847, 0.3926, 0.9724, 0.3842, 0.977, 0.3698, 0.9312, 0.8789, 0.9162, 0.874, 0.9224, 0.8528, 0.9367, 0.8572, 0.9879, 0.3527, 0.9901, 0.3722, 0.977, 0.3698, 0.9769, 0.3489, 0.9367, 0.8572, 0.9224, 0.8528, 0.9296, 0.8349, 0.9438, 0.8384, 0.9861, 0.3338, 0.9879, 0.3527, 0.9769, 0.3489, 0.9743, 0.3302, 0.9438, 0.8384, 0.9296, 0.8349, 0.9287, 0.8217, 0.9444, 0.8199, 0.9907, 0.3219, 0.9861, 0.3338, 0.9743, 0.3302, 0.9783, 0.3135, 0.9607, 0.8204, 0.9624, 0.848, 0.9438, 0.8384, 0.9444, 0.8199, 0.9743, 0.3302, 0.9603, 0.3278, 0.9608, 0.3107, 0.9783, 0.3135, 0.9577, 0.8675, 0.9367, 0.8572, 0.9438, 0.8384, 0.9624, 0.848, 0.8977, 0.1973, 0.9097, 0.212, 0.9009, 0.2289, 0.8895, 0.2128, 0.9577, 0.8675, 0.9495, 0.8822, 0.9312, 0.8789, 0.9367, 0.8572, 0.977, 0.3698, 0.9618, 0.3644, 0.9606, 0.3461, 0.9769, 0.3489, 0.9313, 0.8943, 0.9312, 0.8789, 0.9495, 0.8822, 0.9413, 0.9042, 0.9618, 0.3644, 0.977, 0.3698, 0.9724, 0.3842, 0.9603, 0.3901, 0.4301, 0.9654, 0.4118, 0.9659, 0.4118, 0.9378, 0.4229, 0.9564, 0.9901, 0.3722, 1.0, 0.3922, 0.9829, 0.404, 0.9847, 0.3926, 0.8904, 0.8503, 0.9224, 0.8528, 0.9162, 0.874, 0.9063, 0.8997, 0.267, 0.9286, 0.2641, 0.908, 0.2927, 0.9055, 0.265, 0.9513, 0.8904, 0.8047, 0.9296, 0.8349, 0.9224, 0.8528, 0.8904, 0.8503, 0.2641, 0.908, 0.2582, 0.89, 0.2927, 0.8594, 0.2927, 0.9055, 0.9183, 0.7798, 0.9287, 0.8217, 0.9296, 0.8349, 0.8904, 0.8047, 0.2582, 0.89, 0.2565, 0.8759, 0.2717, 0.8354, 0.2927, 0.8594, 0.9474, 0.7836, 0.9444, 0.8199, 0.9287, 0.8217, 0.9183, 0.7798, 0.6734, 0.2678, 0.6868, 0.2612, 0.698, 0.2857, 0.6734, 0.3014, 0.9607, 0.8204, 0.9444, 0.8199, 0.9474, 0.7836, 0.698, 0.2857, 0.6868, 0.2612, 0.7043, 0.2574, 0.9328, 0.718, 0.9524, 0.7798, 0.9099, 0.7583, 0.8975, 0.7019, 0.934, 0.4804, 0.8982, 0.4976, 0.9319, 0.4254, 0.9603, 0.414, 0.9367, 0.6481, 0.9328, 0.718, 0.8975, 0.7019, 0.9174, 0.6352, 0.9603, 0.414, 0.9319, 0.4254, 0.9294, 0.3543, 0.9486, 0.3414, 0.9524, 0.5938, 0.9367, 0.6481, 0.9174, 0.6352, 0.9361, 0.589, 0.9486, 0.3414, 0.9294, 0.3543, 0.8897, 0.3167, 0.9078, 0.3107, 0.5628, 0.8596, 0.5646, 0.9069, 0.5494, 0.9178, 0.5373, 0.8755, 0.6102, 0.3105, 0.591, 0.3083, 0.58, 0.2574, 0.6102, 0.26, 0.5587, 0.8187, 0.5628, 0.8596, 0.5373, 0.8755, 0.5221, 0.8346, 0.8654, 0.7798, 0.8904, 0.7978, 0.8859, 0.8544, 0.8518, 0.8335, 0.8897, 0.5375, 0.896, 0.5015, 0.9356, 0.4976, 0.9259, 0.5365, 0.8518, 0.8335, 0.8859, 0.8544, 0.877, 0.8926, 0.8465, 0.8805, 0.774, 0.6988, 0.8954, 0.7084, 0.8975, 0.7798, 0.7819, 0.7457, 0.774, 0.9161, 0.774, 0.8446, 0.8518, 0.8335, 0.8465, 0.8805, 0.774, 0.6988, 0.7755, 0.6444, 0.8744, 0.6444, 0.8954, 0.7084, 0.591, 0.91, 0.6039, 0.8142, 0.6441, 0.8284, 0.6441, 0.9495, 0.5373, 0.8755, 0.5494, 0.9178, 0.5221, 0.9433, 0.591, 0.91, 0.575, 0.854, 0.6039, 0.8142, 0.9473, 0.5662, 0.8897, 0.5634, 0.8897, 0.5375, 0.9259, 0.5365, 0.877, 0.8926, 0.8646, 0.9128, 0.8128, 0.8939, 0.8465, 0.8805, 0.215, 0.06035, 0.2508, 0.05671, 0.174, 0.1217, 0.1558, 0.09466, 0.4015, 0.6065, 0.3103, 0.5252, 0.3464, 0.5276, 0.4123, 0.5567, 0.3322, 0.9423, 0.3636, 0.9239, 0.3636, 0.9718, 0.3286, 0.9844, 0.9524, 0.7201, 0.9923, 0.69, 0.9923, 0.7582, 0.9607, 0.7676])
me_model.materials.append(mat_material)
me_model.update()

# ---- objects
ob_plane = bpy.data.objects.new('Plane', me_plane)
ob_light = bpy.data.objects.new('Light', light_light)
ob_camera = bpy.data.objects.new('Camera', cam_camera)
ob_model = bpy.data.objects.new('Model', me_model)

# ---- transforms, parenting, visibility, modifiers, constraints
ob_plane.location = (0.0, 0.0, 1.49e-08)
ob_light.location = (0.0, -5.0, 10.0)
ob_light.lock_rotations_4d = False
ob_light.empty_display_type = 'ARROWS'
ob_light.color = (0.0, 0.0, 0.0, 0.0)
ob_light.lineart.crease_threshold = 0.0
ob_camera.location = (0.0, -6.5, 8.0)
ob_camera.rotation_euler = (0.7854, -0.0, 0.0)
ob_camera.lock_rotations_4d = False
ob_camera.empty_display_type = 'ARROWS'
ob_camera.color = (0.0, 0.0, 0.0, 0.0)
ob_camera.display_type = 'WIRE'
ob_camera.lineart.crease_threshold = 0.0
ob_model.location = (0.0, 0.0, 1.0)

# ---- collection membership
scene.collection.objects.link(ob_plane)
col_collection.objects.link(ob_light)
col_collection.objects.link(ob_camera)
col_collection.objects.link(ob_model)

# ---- scene / render settings (as saved in the file)
scene.camera = ob_camera
scene.frame_start = 0; scene.frame_end = 7; scene.frame_set(0)
scene.render.engine = 'BLENDER_EEVEE_NEXT'
scene.render.resolution_x = 80
scene.render.resolution_y = 96
scene.render.fps = 4
scene.cycles.sampling_pattern = 'TABULATED_SOBOL'
scene.eevee.taa_render_samples = 1
scene.eevee.use_taa_reprojection = False
scene.eevee.ray_tracing_options.trace_max_roughness = 0.0
bpy.context.view_layer.update()
